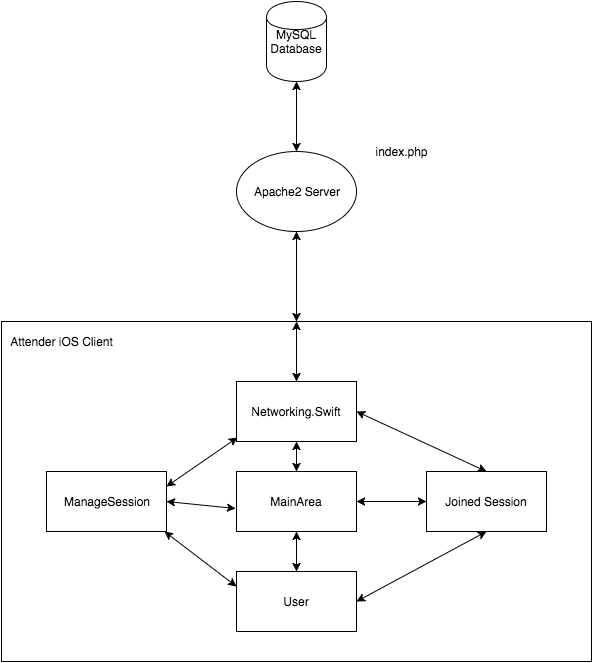

The diagram above was exported from draw.io. Its source (the exported page's mxGraphModel, read from the mxfile embedded in the PNG):
<mxGraphModel dx="954" dy="626" grid="1" gridSize="10" guides="1" tooltips="1" connect="1" arrows="1" fold="1" page="1" pageScale="1" pageWidth="826" pageHeight="1169" background="#ffffff" math="0" shadow="0">
  <root>
    <mxCell id="0" />
    <mxCell id="1" parent="0" />
    <mxCell id="24978946d823d76b-1" value="MySQL Database" style="shape=cylinder;whiteSpace=wrap;html=1;" vertex="1" parent="1">
      <mxGeometry x="370" y="70" width="60" height="80" as="geometry" />
    </mxCell>
    <mxCell id="24978946d823d76b-2" value="Apache2 Server" style="ellipse;whiteSpace=wrap;html=1;" vertex="1" parent="1">
      <mxGeometry x="340" y="220" width="120" height="80" as="geometry" />
    </mxCell>
    <mxCell id="24978946d823d76b-3" value="index.php" style="text;html=1;strokeColor=none;fillColor=none;align=center;verticalAlign=middle;whiteSpace=wrap;overflow=hidden;" vertex="1" parent="1">
      <mxGeometry x="470" y="210" width="70" height="20" as="geometry" />
    </mxCell>
    <mxCell id="24978946d823d76b-4" value="" style="endArrow=classic;startArrow=classic;html=1;exitX=0.5;exitY=0;" edge="1" parent="1" source="24978946d823d76b-2" target="24978946d823d76b-1">
      <mxGeometry width="50" height="50" relative="1" as="geometry">
        <mxPoint x="10" y="60" as="sourcePoint" />
        <mxPoint x="60" y="10" as="targetPoint" />
      </mxGeometry>
    </mxCell>
    <mxCell id="24978946d823d76b-5" value="" style="whiteSpace=wrap;html=1;" vertex="1" parent="1">
      <mxGeometry x="105" y="390" width="590" height="340" as="geometry" />
    </mxCell>
    <mxCell id="24978946d823d76b-6" value="ManageSession" style="whiteSpace=wrap;html=1;" vertex="1" parent="1">
      <mxGeometry x="150" y="540" width="120" height="60" as="geometry" />
    </mxCell>
    <mxCell id="24978946d823d76b-7" value="Attender iOS Client" style="text;html=1;strokeColor=none;fillColor=none;align=center;verticalAlign=middle;whiteSpace=wrap;overflow=hidden;" vertex="1" parent="1">
      <mxGeometry x="110" y="400" width="110" height="20" as="geometry" />
    </mxCell>
    <mxCell id="24978946d823d76b-8" value="" style="endArrow=classic;startArrow=classic;html=1;exitX=0.5;exitY=0;entryX=0.5;entryY=1;" edge="1" parent="1" source="24978946d823d76b-5" target="24978946d823d76b-2">
      <mxGeometry width="50" height="50" relative="1" as="geometry">
        <mxPoint x="10" y="190" as="sourcePoint" />
        <mxPoint x="60" y="140" as="targetPoint" />
      </mxGeometry>
    </mxCell>
    <mxCell id="24978946d823d76b-9" value="User" style="whiteSpace=wrap;html=1;" vertex="1" parent="1">
      <mxGeometry x="340" y="640" width="120" height="60" as="geometry" />
    </mxCell>
    <mxCell id="24978946d823d76b-10" value="Networking.Swift" style="whiteSpace=wrap;html=1;" vertex="1" parent="1">
      <mxGeometry x="340" y="450" width="120" height="60" as="geometry" />
    </mxCell>
    <mxCell id="24978946d823d76b-11" value="" style="endArrow=classic;startArrow=classic;html=1;exitX=0.5;exitY=0;" edge="1" parent="1" source="24978946d823d76b-10" target="24978946d823d76b-5">
      <mxGeometry width="50" height="50" relative="1" as="geometry">
        <mxPoint x="20" y="200" as="sourcePoint" />
        <mxPoint x="70" y="150" as="targetPoint" />
      </mxGeometry>
    </mxCell>
    <mxCell id="24978946d823d76b-12" value="" style="endArrow=classic;startArrow=classic;html=1;exitX=1;exitY=0.25;entryX=0.008;entryY=0.933;entryPerimeter=0;" edge="1" parent="1" source="24978946d823d76b-6" target="24978946d823d76b-10">
      <mxGeometry width="50" height="50" relative="1" as="geometry">
        <mxPoint x="10" y="190" as="sourcePoint" />
        <mxPoint x="60" y="140" as="targetPoint" />
      </mxGeometry>
    </mxCell>
    <mxCell id="24978946d823d76b-13" value="" style="endArrow=classic;startArrow=classic;html=1;exitX=0;exitY=0.25;entryX=0.983;entryY=1;entryPerimeter=0;" edge="1" parent="1" source="24978946d823d76b-9" target="24978946d823d76b-6">
      <mxGeometry width="50" height="50" relative="1" as="geometry">
        <mxPoint x="10" y="190" as="sourcePoint" />
        <mxPoint x="60" y="140" as="targetPoint" />
      </mxGeometry>
    </mxCell>
    <mxCell id="24978946d823d76b-14" value="Joined Session" style="whiteSpace=wrap;html=1;" vertex="1" parent="1">
      <mxGeometry x="530" y="540" width="120" height="60" as="geometry" />
    </mxCell>
    <mxCell id="24978946d823d76b-15" value="MainArea" style="whiteSpace=wrap;html=1;" vertex="1" parent="1">
      <mxGeometry x="340" y="540" width="120" height="60" as="geometry" />
    </mxCell>
    <mxCell id="24978946d823d76b-17" value="" style="endArrow=classic;startArrow=classic;html=1;exitX=0.5;exitY=0;entryX=0.5;entryY=1;" edge="1" parent="1" source="24978946d823d76b-15" target="24978946d823d76b-10">
      <mxGeometry width="50" height="50" relative="1" as="geometry">
        <mxPoint x="10" y="190" as="sourcePoint" />
        <mxPoint x="60" y="140" as="targetPoint" />
      </mxGeometry>
    </mxCell>
    <mxCell id="24978946d823d76b-18" value="" style="endArrow=classic;startArrow=classic;html=1;exitX=0.5;exitY=0;" edge="1" parent="1" source="24978946d823d76b-9" target="24978946d823d76b-15">
      <mxGeometry width="50" height="50" relative="1" as="geometry">
        <mxPoint x="10" y="190" as="sourcePoint" />
        <mxPoint x="60" y="140" as="targetPoint" />
      </mxGeometry>
    </mxCell>
    <mxCell id="24978946d823d76b-19" value="" style="endArrow=classic;startArrow=classic;html=1;exitX=-0.008;exitY=0.617;exitPerimeter=0;entryX=1;entryY=0.5;" edge="1" parent="1" source="24978946d823d76b-15" target="24978946d823d76b-6">
      <mxGeometry width="50" height="50" relative="1" as="geometry">
        <mxPoint x="10" y="190" as="sourcePoint" />
        <mxPoint x="60" y="140" as="targetPoint" />
      </mxGeometry>
    </mxCell>
    <mxCell id="24978946d823d76b-20" value="" style="endArrow=classic;startArrow=classic;html=1;exitX=1;exitY=0.5;entryX=0;entryY=0.5;" edge="1" parent="1" source="24978946d823d76b-15" target="24978946d823d76b-14">
      <mxGeometry width="50" height="50" relative="1" as="geometry">
        <mxPoint x="10" y="190" as="sourcePoint" />
        <mxPoint x="60" y="140" as="targetPoint" />
      </mxGeometry>
    </mxCell>
    <mxCell id="24978946d823d76b-21" value="" style="endArrow=classic;startArrow=classic;html=1;exitX=1;exitY=0.5;entryX=0.5;entryY=1;" edge="1" parent="1" source="24978946d823d76b-9" target="24978946d823d76b-14">
      <mxGeometry width="50" height="50" relative="1" as="geometry">
        <mxPoint x="10" y="190" as="sourcePoint" />
        <mxPoint x="60" y="140" as="targetPoint" />
      </mxGeometry>
    </mxCell>
    <mxCell id="24978946d823d76b-22" value="" style="endArrow=classic;startArrow=classic;html=1;exitX=0.5;exitY=0;entryX=1;entryY=0.5;" edge="1" parent="1" source="24978946d823d76b-14" target="24978946d823d76b-10">
      <mxGeometry width="50" height="50" relative="1" as="geometry">
        <mxPoint x="10" y="190" as="sourcePoint" />
        <mxPoint x="60" y="140" as="targetPoint" />
      </mxGeometry>
    </mxCell>
  </root>
</mxGraphModel>